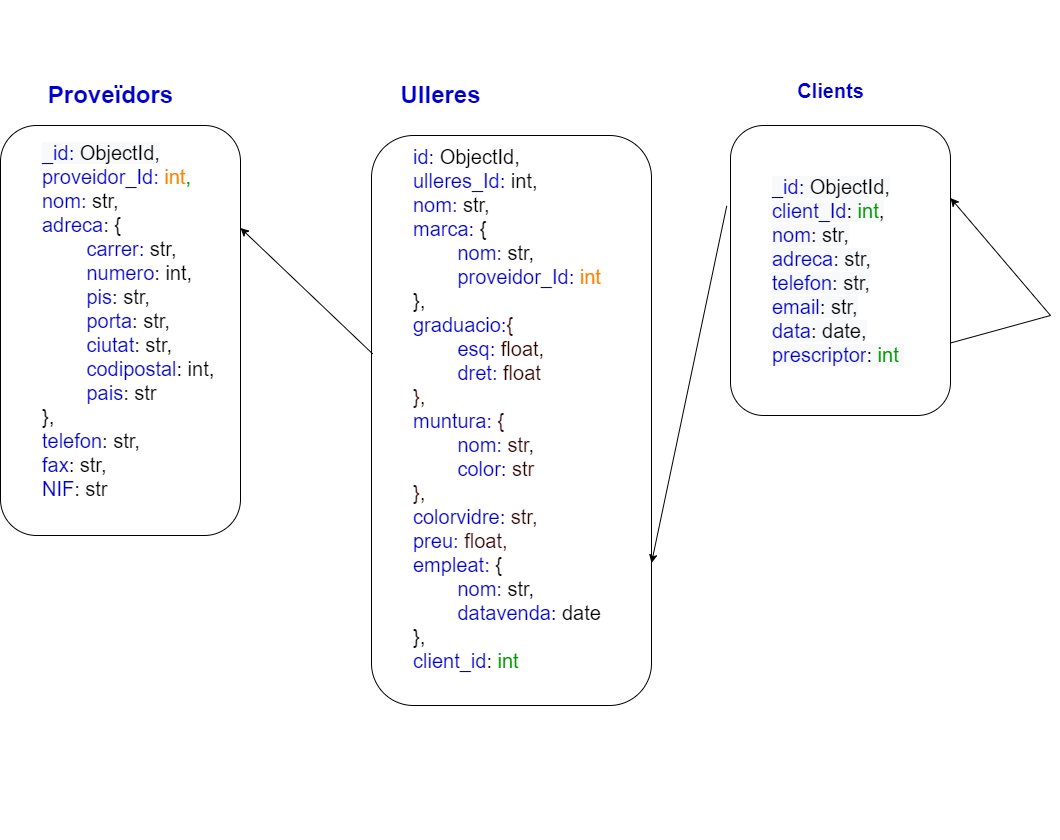

The diagram above was exported from draw.io. Its source (the exported page's mxGraphModel, read from the mxfile embedded in the PNG):
<mxGraphModel dx="1128" dy="2566" grid="1" gridSize="10" guides="1" tooltips="1" connect="1" arrows="1" fold="1" page="1" pageScale="1" pageWidth="827" pageHeight="1169" math="0" shadow="0">
  <root>
    <mxCell id="0" />
    <mxCell id="1" parent="0" />
    <mxCell id="2XdNIJtdekHx2STPClnK-2" value="&lt;br&gt;&lt;br&gt;&lt;blockquote style=&quot;margin: 0 0 0 40px ; border: none ; padding: 0px&quot;&gt;&lt;font style=&quot;font-size: 20px&quot;&gt;&lt;span style=&quot;font-family: &amp;#34;helvetica&amp;#34; ; font-style: normal ; font-weight: 400 ; letter-spacing: normal ; text-indent: 0px ; text-transform: none ; word-spacing: 0px ; background-color: rgb(248 , 249 , 250) ; display: inline ; float: none&quot;&gt;&lt;font color=&quot;#0000cc&quot;&gt;_id:&lt;/font&gt;&lt;/span&gt;&lt;span style=&quot;color: rgb(0 , 0 , 0) ; font-family: &amp;#34;helvetica&amp;#34; ; font-style: normal ; font-weight: 400 ; letter-spacing: normal ; text-indent: 0px ; text-transform: none ; word-spacing: 0px ; background-color: rgb(248 , 249 , 250) ; display: inline ; float: none&quot;&gt; ObjectId,&lt;br&gt;&lt;/span&gt;&lt;/font&gt;&lt;font style=&quot;font-size: 20px&quot;&gt;&lt;font color=&quot;#0000cc&quot;&gt;proveidor_Id:&lt;/font&gt;&lt;font color=&quot;#009900&quot;&gt; &lt;/font&gt;&lt;font color=&quot;#ff8000&quot;&gt;int&lt;/font&gt;&lt;font color=&quot;#009900&quot;&gt;,&lt;br&gt;&lt;/font&gt;&lt;/font&gt;&lt;font style=&quot;font-size: 20px&quot;&gt;&lt;font color=&quot;#0000cc&quot;&gt;nom:&lt;/font&gt; str,&lt;br&gt;&lt;/font&gt;&lt;font style=&quot;font-size: 20px&quot;&gt;&lt;font color=&quot;#0000cc&quot;&gt;adreca&lt;/font&gt;: {&lt;/font&gt;&lt;/blockquote&gt;&lt;blockquote style=&quot;margin: 0 0 0 40px ; border: none ; padding: 0px&quot;&gt;&lt;font style=&quot;font-size: 20px&quot;&gt;&lt;span style=&quot;white-space: pre&quot;&gt;&#09;&lt;/span&gt;&lt;font color=&quot;#0000cc&quot;&gt;carrer:&lt;/font&gt; str,&lt;br&gt;&lt;/font&gt;&lt;font style=&quot;font-size: 20px&quot;&gt;&lt;span style=&quot;white-space: pre&quot;&gt;&#09;&lt;/span&gt;&lt;font color=&quot;#0000cc&quot;&gt;numero&lt;/font&gt;: int,&lt;br&gt;&lt;/font&gt;&lt;font style=&quot;font-size: 20px&quot;&gt;&lt;span style=&quot;white-space: pre&quot;&gt;&#09;&lt;/span&gt;&lt;font color=&quot;#0000cc&quot;&gt;pis&lt;/font&gt;: str,&lt;br&gt;&lt;/font&gt;&lt;font style=&quot;font-size: 20px&quot;&gt;&lt;span style=&quot;white-space: pre&quot;&gt;&#09;&lt;/span&gt;&lt;font color=&quot;#0000cc&quot;&gt;porta&lt;/font&gt;: str,&lt;br&gt;&lt;/font&gt;&lt;font style=&quot;font-size: 20px&quot;&gt;&lt;span style=&quot;white-space: pre&quot;&gt;&#09;&lt;/span&gt;&lt;font color=&quot;#0000cc&quot;&gt;ciutat&lt;/font&gt;: str,&lt;br&gt;&lt;/font&gt;&lt;font style=&quot;font-size: 20px&quot;&gt;&lt;span style=&quot;white-space: pre&quot;&gt;&#09;&lt;/span&gt;&lt;font color=&quot;#0000cc&quot;&gt;codipostal&lt;/font&gt;: int,&lt;br&gt;&lt;/font&gt;&lt;font style=&quot;font-size: 20px&quot;&gt;&lt;span style=&quot;white-space: pre&quot;&gt;&#09;&lt;/span&gt;&lt;font color=&quot;#0000cc&quot;&gt;pais&lt;/font&gt;: str&lt;/font&gt;&lt;/blockquote&gt;&lt;blockquote style=&quot;margin: 0 0 0 40px ; border: none ; padding: 0px&quot;&gt;&lt;font style=&quot;font-size: 20px&quot;&gt;},&lt;br&gt;&lt;/font&gt;&lt;font style=&quot;font-size: 20px&quot;&gt;&lt;font color=&quot;#0000cc&quot;&gt;telefon&lt;/font&gt;: str,&lt;br&gt;&lt;/font&gt;&lt;font style=&quot;font-size: 20px&quot;&gt;&lt;font color=&quot;#0000cc&quot;&gt;fax&lt;/font&gt;: str,&lt;br&gt;&lt;/font&gt;&lt;font style=&quot;font-size: 20px&quot;&gt;&lt;font color=&quot;#0000cc&quot;&gt;NIF&lt;/font&gt;: str&lt;/font&gt;&lt;/blockquote&gt;&lt;font style=&quot;font-size: 20px&quot;&gt;&lt;br&gt;&lt;br&gt;&lt;/font&gt;" style="rounded=1;whiteSpace=wrap;html=1;align=left;" vertex="1" parent="1">
      <mxGeometry x="100" y="80" width="240" height="410" as="geometry" />
    </mxCell>
    <mxCell id="2XdNIJtdekHx2STPClnK-3" value="&lt;span style=&quot;color: rgb(0 , 0 , 204)&quot;&gt;Proveïdors&lt;/span&gt;" style="text;strokeColor=none;fillColor=none;html=1;fontSize=24;fontStyle=1;verticalAlign=middle;align=center;" vertex="1" parent="1">
      <mxGeometry x="160" y="30" width="100" height="40" as="geometry" />
    </mxCell>
    <mxCell id="2XdNIJtdekHx2STPClnK-5" value="&lt;font color=&quot;#0000cc&quot;&gt;Ulleres&lt;/font&gt;" style="text;strokeColor=none;fillColor=none;html=1;fontSize=24;fontStyle=1;verticalAlign=middle;align=center;fontColor=#000000;" vertex="1" parent="1">
      <mxGeometry x="490" y="30" width="100" height="40" as="geometry" />
    </mxCell>
    <mxCell id="2XdNIJtdekHx2STPClnK-6" value="&lt;blockquote style=&quot;margin: 0 0 0 40px ; border: none ; padding: 0px&quot;&gt;&lt;font style=&quot;color: rgb(0 , 0 , 0)&quot;&gt;&lt;span style=&quot;font-family: &amp;#34;helvetica&amp;#34;&quot;&gt;&lt;br&gt;&lt;/span&gt;&lt;/font&gt;&lt;/blockquote&gt;&lt;blockquote style=&quot;margin: 0 0 0 40px ; border: none ; padding: 0px&quot;&gt;&lt;span style=&quot;color: rgb(0 , 0 , 0) ; font-family: &amp;#34;helvetica&amp;#34;&quot;&gt;&lt;br&gt;&lt;/span&gt;&lt;/blockquote&gt;&lt;blockquote style=&quot;margin: 0 0 0 40px ; border: none ; padding: 0px&quot;&gt;&lt;span style=&quot;color: rgb(0 , 0 , 0) ; font-family: &amp;#34;helvetica&amp;#34;&quot;&gt;&lt;br&gt;&lt;/span&gt;&lt;/blockquote&gt;&lt;blockquote style=&quot;margin: 0 0 0 40px ; border: none ; padding: 0px&quot;&gt;&lt;span style=&quot;color: rgb(0 , 0 , 0) ; font-family: &amp;#34;helvetica&amp;#34;&quot;&gt;&lt;br&gt;&lt;/span&gt;&lt;/blockquote&gt;&lt;blockquote style=&quot;margin: 0 0 0 40px ; border: none ; padding: 0px&quot;&gt;&lt;span style=&quot;color: rgb(0 , 0 , 0) ; font-family: &amp;#34;helvetica&amp;#34;&quot;&gt;&lt;br&gt;&lt;/span&gt;&lt;/blockquote&gt;&lt;blockquote style=&quot;margin: 0 0 0 40px ; border: none ; padding: 0px&quot;&gt;&lt;span style=&quot;color: rgb(0 , 0 , 0) ; font-family: &amp;#34;helvetica&amp;#34;&quot;&gt;&lt;br&gt;&lt;/span&gt;&lt;/blockquote&gt;&lt;blockquote style=&quot;margin: 0 0 0 40px ; border: none ; padding: 0px&quot;&gt;&lt;span style=&quot;font-family: &amp;#34;helvetica&amp;#34;&quot;&gt;id:&lt;/span&gt;&lt;span style=&quot;color: rgb(0 , 0 , 0) ; font-family: &amp;#34;helvetica&amp;#34;&quot;&gt; ObjectId,&lt;/span&gt;&lt;br&gt;&lt;/blockquote&gt;&lt;blockquote style=&quot;margin: 0 0 0 40px ; border: none ; padding: 0px&quot;&gt;&lt;font&gt;&lt;font&gt;ulleres_Id: &lt;/font&gt;&lt;font color=&quot;#009900&quot; style=&quot;color: rgb(0 , 0 , 0)&quot;&gt;int,&lt;br&gt;&lt;/font&gt;&lt;/font&gt;&lt;font&gt;nom:&lt;/font&gt;&lt;font style=&quot;color: rgb(0 , 0 , 0)&quot;&gt; str,&lt;br&gt;&lt;/font&gt;&lt;/blockquote&gt;&lt;blockquote style=&quot;margin: 0 0 0 40px ; border: none ; padding: 0px&quot;&gt;&lt;font&gt;marca:&lt;/font&gt;&lt;font style=&quot;color: rgb(0 , 0 , 0)&quot;&gt; {&lt;/font&gt;&lt;/blockquote&gt;&lt;blockquote style=&quot;margin: 0 0 0 40px ; border: none ; padding: 0px&quot;&gt;&lt;font&gt;&lt;span style=&quot;color: rgb(0 , 0 , 0) ; white-space: pre&quot;&gt;&#09;&lt;/span&gt;nom:&lt;/font&gt;&lt;font style=&quot;color: rgb(0 , 0 , 0)&quot;&gt; str,&lt;/font&gt;&lt;/blockquote&gt;&lt;blockquote style=&quot;margin: 0 0 0 40px ; border: none ; padding: 0px&quot;&gt;&lt;font&gt;&lt;span style=&quot;color: rgb(255 , 128 , 0) ; white-space: pre&quot;&gt;&#09;&lt;/span&gt;proveidor_Id:&lt;font color=&quot;#ff8000&quot;&gt; int&lt;/font&gt;&lt;/font&gt;&lt;/blockquote&gt;&lt;blockquote style=&quot;margin: 0 0 0 40px ; border: none ; padding: 0px&quot;&gt;&lt;font&gt;&lt;font color=&quot;#000000&quot;&gt;},&lt;/font&gt;&lt;br&gt;&lt;/font&gt;&lt;/blockquote&gt;&lt;blockquote style=&quot;margin: 0 0 0 40px ; border: none ; padding: 0px&quot;&gt;graduacio:&lt;font color=&quot;#330000&quot;&gt;{&lt;/font&gt;&lt;/blockquote&gt;&lt;blockquote style=&quot;margin: 0 0 0 40px ; border: none ; padding: 0px&quot;&gt;&lt;span style=&quot;color: rgb(51 , 0 , 0) ; white-space: pre&quot;&gt;&#09;&lt;/span&gt;esq:&lt;font color=&quot;#330000&quot;&gt; float,&lt;/font&gt;&lt;/blockquote&gt;&lt;blockquote style=&quot;margin: 0 0 0 40px ; border: none ; padding: 0px&quot;&gt;&lt;span style=&quot;color: rgb(51 , 0 , 0) ; white-space: pre&quot;&gt;&#09;&lt;/span&gt;dret:&lt;font color=&quot;#330000&quot;&gt; float&lt;/font&gt;&lt;/blockquote&gt;&lt;blockquote style=&quot;margin: 0 0 0 40px ; border: none ; padding: 0px&quot;&gt;&lt;font color=&quot;#330000&quot;&gt;},&lt;/font&gt;&lt;/blockquote&gt;&lt;blockquote style=&quot;margin: 0 0 0 40px ; border: none ; padding: 0px&quot;&gt;muntura:&lt;font color=&quot;#330000&quot;&gt; {&lt;/font&gt;&lt;/blockquote&gt;&lt;blockquote style=&quot;margin: 0 0 0 40px ; border: none ; padding: 0px&quot;&gt;&lt;span style=&quot;color: rgb(51 , 0 , 0) ; white-space: pre&quot;&gt;&#09;&lt;/span&gt;nom:&lt;font color=&quot;#330000&quot;&gt; str,&lt;/font&gt;&lt;/blockquote&gt;&lt;blockquote style=&quot;margin: 0 0 0 40px ; border: none ; padding: 0px&quot;&gt;&lt;span style=&quot;color: rgb(51 , 0 , 0) ; white-space: pre&quot;&gt;&#09;&lt;/span&gt;color:&lt;font color=&quot;#330000&quot;&gt; str&lt;/font&gt;&lt;/blockquote&gt;&lt;blockquote style=&quot;margin: 0 0 0 40px ; border: none ; padding: 0px&quot;&gt;&lt;font color=&quot;#330000&quot;&gt;},&lt;/font&gt;&lt;/blockquote&gt;&lt;blockquote style=&quot;margin: 0 0 0 40px ; border: none ; padding: 0px&quot;&gt;colorvidre:&lt;font color=&quot;#330000&quot;&gt; str,&lt;/font&gt;&lt;/blockquote&gt;&lt;blockquote style=&quot;margin: 0 0 0 40px ; border: none ; padding: 0px&quot;&gt;preu:&lt;font color=&quot;#330000&quot;&gt; float,&lt;/font&gt;&lt;/blockquote&gt;&lt;blockquote style=&quot;margin: 0 0 0 40px ; border: none ; padding: 0px&quot;&gt;&lt;font face=&quot;helvetica&quot;&gt;empleat:&lt;/font&gt;&lt;font color=&quot;#000000&quot; face=&quot;helvetica&quot;&gt; {&lt;br&gt;&lt;/font&gt;&lt;font face=&quot;helvetica&quot;&gt;&lt;span style=&quot;color: rgb(0 , 0 , 0) ; white-space: pre&quot;&gt;&#09;&lt;/span&gt;nom:&lt;/font&gt;&lt;font color=&quot;#000000&quot; face=&quot;helvetica&quot;&gt; str,&lt;br&gt;&lt;/font&gt;&lt;blockquote style=&quot;margin: 0px 0px 0px 40px ; border: none ; padding: 0px&quot;&gt;&lt;/blockquote&gt;&lt;span style=&quot;color: rgb(0 , 0 , 0) ; font-family: &amp;#34;helvetica&amp;#34; ; white-space: pre&quot;&gt;&#09;&lt;/span&gt;&lt;span style=&quot;font-family: &amp;#34;helvetica&amp;#34;&quot;&gt;datavenda:&lt;/span&gt;&lt;span style=&quot;color: rgb(0 , 0 , 0) ; font-family: &amp;#34;helvetica&amp;#34;&quot;&gt; date&lt;br&gt;&lt;/span&gt;&lt;font color=&quot;#000000&quot; face=&quot;helvetica&quot;&gt;},&lt;/font&gt;&lt;/blockquote&gt;&lt;blockquote style=&quot;margin: 0 0 0 40px ; border: none ; padding: 0px&quot;&gt;client_id&lt;font color=&quot;#330000&quot;&gt;: &lt;/font&gt;&lt;font color=&quot;#009900&quot;&gt;int&lt;/font&gt;&lt;/blockquote&gt;&lt;blockquote style=&quot;margin: 0 0 0 40px ; border: none ; padding: 0px&quot;&gt;&lt;font color=&quot;#330000&quot;&gt;&lt;br&gt;&lt;/font&gt;&lt;/blockquote&gt;&lt;blockquote style=&quot;margin: 0 0 0 40px ; border: none ; padding: 0px&quot;&gt;&lt;font color=&quot;#330000&quot;&gt;&lt;br&gt;&lt;/font&gt;&lt;/blockquote&gt;&lt;blockquote style=&quot;margin: 0 0 0 40px ; border: none ; padding: 0px&quot;&gt;&lt;font color=&quot;#330000&quot;&gt;&lt;br&gt;&lt;/font&gt;&lt;/blockquote&gt;&lt;blockquote style=&quot;margin: 0 0 0 40px ; border: none ; padding: 0px&quot;&gt;&lt;font color=&quot;#330000&quot;&gt;&lt;br&gt;&lt;/font&gt;&lt;/blockquote&gt;&lt;blockquote style=&quot;margin: 0 0 0 40px ; border: none ; padding: 0px&quot;&gt;&lt;font color=&quot;#330000&quot;&gt;&lt;br&gt;&lt;/font&gt;&lt;/blockquote&gt;&lt;blockquote style=&quot;margin: 0 0 0 40px ; border: none ; padding: 0px&quot;&gt;&lt;font color=&quot;#330000&quot;&gt;&lt;br&gt;&lt;/font&gt;&lt;/blockquote&gt;&lt;blockquote style=&quot;margin: 0 0 0 40px ; border: none ; padding: 0px&quot;&gt;&lt;font style=&quot;color: rgb(0 , 0 , 0)&quot;&gt;&lt;br&gt;&lt;/font&gt;&lt;/blockquote&gt;" style="rounded=1;whiteSpace=wrap;html=1;fontSize=20;fontColor=#0000CC;align=left;" vertex="1" parent="1">
      <mxGeometry x="471" y="90" width="280" height="570" as="geometry" />
    </mxCell>
    <mxCell id="2XdNIJtdekHx2STPClnK-15" value="" style="endArrow=classic;html=1;rounded=0;fontSize=20;fontColor=#00000;exitX=0.004;exitY=0.383;exitDx=0;exitDy=0;exitPerimeter=0;entryX=1;entryY=0.25;entryDx=0;entryDy=0;" edge="1" parent="1" source="2XdNIJtdekHx2STPClnK-6" target="2XdNIJtdekHx2STPClnK-2">
      <mxGeometry width="50" height="50" relative="1" as="geometry">
        <mxPoint x="380" y="220" as="sourcePoint" />
        <mxPoint x="430" y="170" as="targetPoint" />
      </mxGeometry>
    </mxCell>
    <mxCell id="2XdNIJtdekHx2STPClnK-16" value="&lt;b&gt;&lt;font color=&quot;#0000cc&quot;&gt;Clients&lt;/font&gt;&lt;/b&gt;" style="text;html=1;align=center;verticalAlign=middle;resizable=0;points=[];autosize=1;strokeColor=none;fillColor=none;fontSize=20;fontColor=#00000;" vertex="1" parent="1">
      <mxGeometry x="890" y="30" width="80" height="30" as="geometry" />
    </mxCell>
    <mxCell id="2XdNIJtdekHx2STPClnK-17" value="&lt;blockquote style=&quot;margin: 0 0 0 40px ; border: none ; padding: 0px&quot;&gt;&lt;font style=&quot;font-family: &amp;#34;helvetica&amp;#34; ; font-size: 20px ; font-style: normal ; font-weight: 400 ; letter-spacing: normal ; text-indent: 0px ; text-transform: none ; word-spacing: 0px ; background-color: rgb(248 , 249 , 250)&quot;&gt;&lt;span style=&quot;font-family: &amp;#34;helvetica&amp;#34;&quot;&gt;&lt;font color=&quot;#0000cc&quot;&gt;_id:&lt;/font&gt; ObjectId,&lt;br&gt;&lt;/span&gt;&lt;/font&gt;&lt;font style=&quot;font-family: &amp;#34;helvetica&amp;#34; ; font-size: 20px ; font-style: normal ; font-weight: 400 ; letter-spacing: normal ; text-indent: 0px ; text-transform: none ; word-spacing: 0px ; background-color: rgb(248 , 249 , 250)&quot;&gt;&lt;font color=&quot;#0000cc&quot;&gt;client_Id&lt;/font&gt;&lt;font color=&quot;#009900&quot; style=&quot;color: rgb(0 , 0 , 0)&quot;&gt;: &lt;/font&gt;&lt;font color=&quot;#009900&quot;&gt;int&lt;/font&gt;&lt;font color=&quot;#009900&quot; style=&quot;color: rgb(0 , 0 , 0)&quot;&gt;,&lt;br&gt;&lt;/font&gt;&lt;/font&gt;&lt;font style=&quot;font-family: &amp;#34;helvetica&amp;#34; ; font-size: 20px ; font-style: normal ; font-weight: 400 ; letter-spacing: normal ; text-indent: 0px ; text-transform: none ; word-spacing: 0px ; background-color: rgb(248 , 249 , 250)&quot; color=&quot;#0000cc&quot;&gt;nom&lt;/font&gt;&lt;font style=&quot;font-family: &amp;#34;helvetica&amp;#34; ; font-size: 20px ; font-style: normal ; font-weight: 400 ; letter-spacing: normal ; text-indent: 0px ; text-transform: none ; word-spacing: 0px ; background-color: rgb(248 , 249 , 250) ; color: rgb(0 , 0 , 0)&quot;&gt;: str,&lt;/font&gt;&lt;/blockquote&gt;&lt;blockquote style=&quot;margin: 0 0 0 40px ; border: none ; padding: 0px&quot;&gt;&lt;font style=&quot;font-family: &amp;#34;helvetica&amp;#34; ; font-size: 20px ; font-style: normal ; font-weight: 400 ; letter-spacing: normal ; text-indent: 0px ; text-transform: none ; word-spacing: 0px ; background-color: rgb(248 , 249 , 250)&quot; color=&quot;#0000cc&quot;&gt;adreca&lt;/font&gt;&lt;font style=&quot;font-family: &amp;#34;helvetica&amp;#34; ; font-size: 20px ; font-style: normal ; font-weight: 400 ; letter-spacing: normal ; text-indent: 0px ; text-transform: none ; word-spacing: 0px ; background-color: rgb(248 , 249 , 250) ; color: rgb(0 , 0 , 0)&quot;&gt;: str,&lt;/font&gt;&lt;/blockquote&gt;&lt;blockquote style=&quot;margin: 0 0 0 40px ; border: none ; padding: 0px&quot;&gt;&lt;font style=&quot;font-family: &amp;#34;helvetica&amp;#34; ; font-size: 20px ; font-style: normal ; font-weight: 400 ; letter-spacing: normal ; text-indent: 0px ; text-transform: none ; word-spacing: 0px ; background-color: rgb(248 , 249 , 250)&quot; color=&quot;#0000cc&quot;&gt;telefon&lt;/font&gt;&lt;font style=&quot;font-family: &amp;#34;helvetica&amp;#34; ; font-size: 20px ; font-style: normal ; font-weight: 400 ; letter-spacing: normal ; text-indent: 0px ; text-transform: none ; word-spacing: 0px ; background-color: rgb(248 , 249 , 250) ; color: rgb(0 , 0 , 0)&quot;&gt;: str,&lt;/font&gt;&lt;/blockquote&gt;&lt;blockquote style=&quot;margin: 0 0 0 40px ; border: none ; padding: 0px&quot;&gt;&lt;font style=&quot;font-family: &amp;#34;helvetica&amp;#34; ; font-size: 20px ; font-style: normal ; font-weight: 400 ; letter-spacing: normal ; text-indent: 0px ; text-transform: none ; word-spacing: 0px ; background-color: rgb(248 , 249 , 250)&quot; color=&quot;#0000cc&quot;&gt;email&lt;/font&gt;&lt;font style=&quot;font-family: &amp;#34;helvetica&amp;#34; ; font-size: 20px ; font-style: normal ; font-weight: 400 ; letter-spacing: normal ; text-indent: 0px ; text-transform: none ; word-spacing: 0px ; background-color: rgb(248 , 249 , 250) ; color: rgb(0 , 0 , 0)&quot;&gt;: str,&lt;/font&gt;&lt;/blockquote&gt;&lt;blockquote style=&quot;margin: 0 0 0 40px ; border: none ; padding: 0px&quot;&gt;&lt;font style=&quot;font-family: &amp;#34;helvetica&amp;#34; ; font-size: 20px ; font-style: normal ; font-weight: 400 ; letter-spacing: normal ; text-indent: 0px ; text-transform: none ; word-spacing: 0px ; background-color: rgb(248 , 249 , 250)&quot; color=&quot;#0000cc&quot;&gt;data&lt;/font&gt;&lt;font style=&quot;font-family: &amp;#34;helvetica&amp;#34; ; font-size: 20px ; font-style: normal ; font-weight: 400 ; letter-spacing: normal ; text-indent: 0px ; text-transform: none ; word-spacing: 0px ; background-color: rgb(248 , 249 , 250) ; color: rgb(0 , 0 , 0)&quot;&gt;: date,&lt;/font&gt;&lt;/blockquote&gt;&lt;blockquote style=&quot;margin: 0 0 0 40px ; border: none ; padding: 0px&quot;&gt;&lt;font style=&quot;font-family: &amp;#34;helvetica&amp;#34; ; font-size: 20px ; font-style: normal ; font-weight: 400 ; letter-spacing: normal ; text-indent: 0px ; text-transform: none ; word-spacing: 0px ; background-color: rgb(248 , 249 , 250)&quot; color=&quot;#0000cc&quot;&gt;prescriptor&lt;/font&gt;&lt;font style=&quot;font-family: &amp;#34;helvetica&amp;#34; ; font-size: 20px ; font-style: normal ; font-weight: 400 ; letter-spacing: normal ; text-indent: 0px ; text-transform: none ; word-spacing: 0px ; background-color: rgb(248 , 249 , 250) ; color: rgb(0 , 0 , 0)&quot;&gt;: &lt;/font&gt;&lt;font style=&quot;font-family: &amp;#34;helvetica&amp;#34; ; font-size: 20px ; font-style: normal ; font-weight: 400 ; letter-spacing: normal ; text-indent: 0px ; text-transform: none ; word-spacing: 0px ; background-color: rgb(248 , 249 , 250)&quot; color=&quot;#009900&quot;&gt;int&amp;nbsp;&lt;/font&gt;&lt;/blockquote&gt;" style="rounded=1;whiteSpace=wrap;html=1;fontSize=20;fontColor=#00000;align=left;" vertex="1" parent="1">
      <mxGeometry x="830" y="80" width="220" height="290" as="geometry" />
    </mxCell>
    <mxCell id="2XdNIJtdekHx2STPClnK-21" value="" style="edgeStyle=elbowEdgeStyle;elbow=vertical;endArrow=classic;html=1;rounded=0;fontSize=20;fontColor=#009900;entryX=1;entryY=0.25;entryDx=0;entryDy=0;exitX=1;exitY=0.75;exitDx=0;exitDy=0;" edge="1" parent="1" source="2XdNIJtdekHx2STPClnK-17" target="2XdNIJtdekHx2STPClnK-17">
      <mxGeometry width="50" height="50" relative="1" as="geometry">
        <mxPoint x="860" y="440" as="sourcePoint" />
        <mxPoint x="910" y="390" as="targetPoint" />
        <Array as="points">
          <mxPoint x="1150" y="270" />
        </Array>
      </mxGeometry>
    </mxCell>
    <mxCell id="2XdNIJtdekHx2STPClnK-23" value="" style="endArrow=classic;html=1;rounded=0;fontSize=20;fontColor=#009900;exitX=-0.017;exitY=0.277;exitDx=0;exitDy=0;exitPerimeter=0;entryX=1;entryY=0.75;entryDx=0;entryDy=0;" edge="1" parent="1" source="2XdNIJtdekHx2STPClnK-17" target="2XdNIJtdekHx2STPClnK-6">
      <mxGeometry width="50" height="50" relative="1" as="geometry">
        <mxPoint x="860" y="420" as="sourcePoint" />
        <mxPoint x="760" y="610" as="targetPoint" />
      </mxGeometry>
    </mxCell>
  </root>
</mxGraphModel>